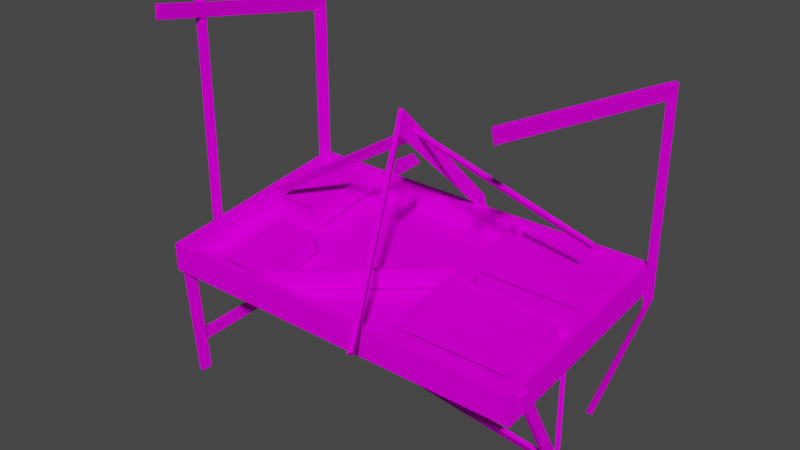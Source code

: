 # Source: 9stan2_c1.blend  (saved by Blender 2.82.7; exported with 4.5.12 LTS)
import bpy
from mathutils import Matrix  # noqa: F401  (used for matrix-valued properties, if any)

bpy.ops.wm.read_factory_settings(use_empty=True)
scene = bpy.context.scene
scene.name = 'Scene'

# ---- collections
col_collection = bpy.data.collections.new('Collection'); scene.collection.children.link(col_collection)

# ---- images (referenced by path relative to the original .blend; pixels are not part of the script)
import os
ASSET_DIR = os.environ.get("B2B_ASSET_DIR", "")  # directory of the original .blend (textures are referenced by path, not embedded)
HERE = os.path.dirname(os.path.abspath(__file__))  # packed textures are extracted next to this script under _unpacked/

def load_image(name, relpath, width, height, colorspace="sRGB"):
    """Load a texture the original file referenced (path relative to the .blend, or extracted next to this script)."""
    p = next((c for c in (os.path.join(HERE, relpath), os.path.join(ASSET_DIR, relpath)) if relpath and os.path.exists(c)), "")
    if p:
        img = bpy.data.images.load(p, check_existing=True)
        img.name = name
    else:  # same state as the original file: an image datablock whose file is absent (Cycles renders it pink)
        img = bpy.data.images.new(name, width, height)
        img.source = "FILE"
        img.filepath = "//" + (relpath or name)
    img.colorspace_settings.name = colorspace
    return img
img_9ovoc4_bmp = load_image('9ovoc4.bmp', '9ovoc4.bmp', 1024, 1024, 'sRGB')
img_9ovoc3_bmp = load_image('9ovoc3.bmp', '9ovoc3.bmp', 1024, 1024, 'sRGB')
img_9stnz2_bmp = load_image('9stnz2.bmp', '9stnz2.bmp', 1024, 1024, 'sRGB')
img_9ovoc1_bmp = load_image('9ovoc1.bmp', '9ovoc1.bmp', 1024, 1024, 'sRGB')
img_9stnzel_bmp = load_image('9stnzel.bmp', '9stnzel.bmp', 1024, 1024, 'sRGB')
img_9bdnsm1_bmp = load_image('9bdnsm1.bmp', '9bdnsm1.bmp', 1024, 1024, 'sRGB')
img_prkna01_bmp = load_image('prkna01.bmp', 'prkna01.bmp', 1024, 1024, 'sRGB')

# ---- materials (node trees are filled in below, after node groups)
mat_9ovoc4_bmp = bpy.data.materials.new('9ovoc4.bmp')
mat_9ovoc4_bmp.use_transparent_shadow = False
mat_9ovoc3_bmp = bpy.data.materials.new('9ovoc3.bmp')
mat_9ovoc3_bmp.use_transparent_shadow = False
mat_9stnz2_bmp = bpy.data.materials.new('9stnz2.bmp')
mat_9stnz2_bmp.use_transparent_shadow = False
mat_9ovoc1_bmp = bpy.data.materials.new('9ovoc1.bmp')
mat_9ovoc1_bmp.use_transparent_shadow = False
mat_9stnzel_bmp = bpy.data.materials.new('9stnzel.bmp')
mat_9stnzel_bmp.use_transparent_shadow = False
mat_9bdnsm1_bmp = bpy.data.materials.new('9bdnsm1.bmp')
mat_9bdnsm1_bmp.use_transparent_shadow = False
mat_prkna01_bmp_002 = bpy.data.materials.new('prkna01.bmp.002')
mat_prkna01_bmp_002.use_transparent_shadow = False
mat_prkna01_bmp_001 = bpy.data.materials.new('prkna01.bmp.001')
mat_prkna01_bmp_001.use_transparent_shadow = False
mat_prkna01_bmp = bpy.data.materials.new('prkna01.bmp')
mat_prkna01_bmp.use_transparent_shadow = False

# ---- material node trees
mat_9ovoc4_bmp.use_nodes = True; mat_9ovoc4_bmp.node_tree.nodes.clear()
_N = mat_9ovoc4_bmp.node_tree.nodes; _L = mat_9ovoc4_bmp.node_tree.links
n0 = _N.new('ShaderNodeOutputMaterial'); n0.name = 'Material Output'; n0.location = (300, 300)
n1 = _N.new('ShaderNodeBsdfPrincipled'); n1.name = 'Principled BSDF'; n1.location = (10, 300)
n1.distribution = 'GGX'
n1.subsurface_method = 'BURLEY'
n1.inputs[2].default_value = 0.0
n1.inputs[3].default_value = 1.45
n1.inputs[13].default_value = 0.0
n1.inputs[27].default_value = (0.0, 0.0, 0.0, 1.0)
n1.inputs[28].default_value = 1.0
n2 = _N.new('ShaderNodeTexImage'); n2.name = 'Image Texture'; n2.location = (0, 0)
n2.image = img_9ovoc4_bmp
_L.new(n1.outputs[0], n0.inputs[0])
_L.new(n2.outputs[0], n1.inputs[0])
n0.is_active_output = True
mat_9ovoc3_bmp.use_nodes = True; mat_9ovoc3_bmp.node_tree.nodes.clear()
_N = mat_9ovoc3_bmp.node_tree.nodes; _L = mat_9ovoc3_bmp.node_tree.links
n0 = _N.new('ShaderNodeOutputMaterial'); n0.name = 'Material Output'; n0.location = (300, 300)
n1 = _N.new('ShaderNodeBsdfPrincipled'); n1.name = 'Principled BSDF'; n1.location = (10, 300)
n1.distribution = 'GGX'
n1.subsurface_method = 'BURLEY'
n1.inputs[2].default_value = 0.0
n1.inputs[3].default_value = 1.45
n1.inputs[13].default_value = 0.0
n1.inputs[27].default_value = (0.0, 0.0, 0.0, 1.0)
n1.inputs[28].default_value = 1.0
n2 = _N.new('ShaderNodeTexImage'); n2.name = 'Image Texture'; n2.location = (0, 0)
n2.image = img_9ovoc3_bmp
_L.new(n1.outputs[0], n0.inputs[0])
_L.new(n2.outputs[0], n1.inputs[0])
n0.is_active_output = True
mat_9stnz2_bmp.use_nodes = True; mat_9stnz2_bmp.node_tree.nodes.clear()
_N = mat_9stnz2_bmp.node_tree.nodes; _L = mat_9stnz2_bmp.node_tree.links
n0 = _N.new('ShaderNodeOutputMaterial'); n0.name = 'Material Output'; n0.location = (300, 300)
n1 = _N.new('ShaderNodeBsdfPrincipled'); n1.name = 'Principled BSDF'; n1.location = (10, 300)
n1.distribution = 'GGX'
n1.subsurface_method = 'BURLEY'
n1.inputs[2].default_value = 0.0
n1.inputs[3].default_value = 1.45
n1.inputs[13].default_value = 0.0
n1.inputs[27].default_value = (0.0, 0.0, 0.0, 1.0)
n1.inputs[28].default_value = 1.0
n2 = _N.new('ShaderNodeTexImage'); n2.name = 'Image Texture'; n2.location = (0, 0)
n2.image = img_9stnz2_bmp
_L.new(n1.outputs[0], n0.inputs[0])
_L.new(n2.outputs[0], n1.inputs[0])
n0.is_active_output = True
mat_9ovoc1_bmp.use_nodes = True; mat_9ovoc1_bmp.node_tree.nodes.clear()
_N = mat_9ovoc1_bmp.node_tree.nodes; _L = mat_9ovoc1_bmp.node_tree.links
n0 = _N.new('ShaderNodeOutputMaterial'); n0.name = 'Material Output'; n0.location = (300, 300)
n1 = _N.new('ShaderNodeBsdfPrincipled'); n1.name = 'Principled BSDF'; n1.location = (10, 300)
n1.distribution = 'GGX'
n1.subsurface_method = 'BURLEY'
n1.inputs[2].default_value = 0.0
n1.inputs[3].default_value = 1.45
n1.inputs[13].default_value = 0.0
n1.inputs[27].default_value = (0.0, 0.0, 0.0, 1.0)
n1.inputs[28].default_value = 1.0
n2 = _N.new('ShaderNodeTexImage'); n2.name = 'Image Texture'; n2.location = (0, 0)
n2.image = img_9ovoc1_bmp
_L.new(n1.outputs[0], n0.inputs[0])
_L.new(n2.outputs[0], n1.inputs[0])
n0.is_active_output = True
mat_9stnzel_bmp.use_nodes = True; mat_9stnzel_bmp.node_tree.nodes.clear()
_N = mat_9stnzel_bmp.node_tree.nodes; _L = mat_9stnzel_bmp.node_tree.links
n0 = _N.new('ShaderNodeOutputMaterial'); n0.name = 'Material Output'; n0.location = (300, 300)
n1 = _N.new('ShaderNodeBsdfPrincipled'); n1.name = 'Principled BSDF'; n1.location = (10, 300)
n1.distribution = 'GGX'
n1.subsurface_method = 'BURLEY'
n1.inputs[2].default_value = 0.0
n1.inputs[3].default_value = 1.45
n1.inputs[13].default_value = 0.0
n1.inputs[27].default_value = (0.0, 0.0, 0.0, 1.0)
n1.inputs[28].default_value = 1.0
n2 = _N.new('ShaderNodeTexImage'); n2.name = 'Image Texture'; n2.location = (0, 0)
n2.image = img_9stnzel_bmp
_L.new(n1.outputs[0], n0.inputs[0])
_L.new(n2.outputs[0], n1.inputs[0])
n0.is_active_output = True
mat_9bdnsm1_bmp.use_nodes = True; mat_9bdnsm1_bmp.node_tree.nodes.clear()
_N = mat_9bdnsm1_bmp.node_tree.nodes; _L = mat_9bdnsm1_bmp.node_tree.links
n0 = _N.new('ShaderNodeOutputMaterial'); n0.name = 'Material Output'; n0.location = (300, 300)
n1 = _N.new('ShaderNodeBsdfPrincipled'); n1.name = 'Principled BSDF'; n1.location = (10, 300)
n1.distribution = 'GGX'
n1.subsurface_method = 'BURLEY'
n1.inputs[2].default_value = 0.0
n1.inputs[3].default_value = 1.45
n1.inputs[13].default_value = 0.0
n1.inputs[27].default_value = (0.0, 0.0, 0.0, 1.0)
n1.inputs[28].default_value = 1.0
n2 = _N.new('ShaderNodeTexImage'); n2.name = 'Image Texture'; n2.location = (0, 0)
n2.image = img_9bdnsm1_bmp
_L.new(n1.outputs[0], n0.inputs[0])
_L.new(n2.outputs[0], n1.inputs[0])
n0.is_active_output = True
mat_prkna01_bmp_002.use_nodes = True; mat_prkna01_bmp_002.node_tree.nodes.clear()
_N = mat_prkna01_bmp_002.node_tree.nodes; _L = mat_prkna01_bmp_002.node_tree.links
n0 = _N.new('ShaderNodeOutputMaterial'); n0.name = 'Material Output'; n0.location = (300, 300)
n1 = _N.new('ShaderNodeBsdfPrincipled'); n1.name = 'Principled BSDF'; n1.location = (10, 300)
n1.distribution = 'GGX'
n1.subsurface_method = 'BURLEY'
n1.inputs[2].default_value = 0.0
n1.inputs[3].default_value = 1.45
n1.inputs[13].default_value = 0.0
n1.inputs[27].default_value = (0.0, 0.0, 0.0, 1.0)
n1.inputs[28].default_value = 1.0
n2 = _N.new('ShaderNodeTexImage'); n2.name = 'Image Texture'; n2.location = (0, 0)
n2.image = img_prkna01_bmp
_L.new(n1.outputs[0], n0.inputs[0])
_L.new(n2.outputs[0], n1.inputs[0])
n0.is_active_output = True
mat_prkna01_bmp_001.use_nodes = True; mat_prkna01_bmp_001.node_tree.nodes.clear()
_N = mat_prkna01_bmp_001.node_tree.nodes; _L = mat_prkna01_bmp_001.node_tree.links
n0 = _N.new('ShaderNodeOutputMaterial'); n0.name = 'Material Output'; n0.location = (300, 300)
n1 = _N.new('ShaderNodeBsdfPrincipled'); n1.name = 'Principled BSDF'; n1.location = (10, 300)
n1.distribution = 'GGX'
n1.subsurface_method = 'BURLEY'
n1.inputs[2].default_value = 0.0
n1.inputs[3].default_value = 1.45
n1.inputs[13].default_value = 0.0
n1.inputs[27].default_value = (0.0, 0.0, 0.0, 1.0)
n1.inputs[28].default_value = 1.0
n2 = _N.new('ShaderNodeTexImage'); n2.name = 'Image Texture'; n2.location = (0, 0)
n2.image = img_prkna01_bmp
_L.new(n1.outputs[0], n0.inputs[0])
_L.new(n2.outputs[0], n1.inputs[0])
n0.is_active_output = True
mat_prkna01_bmp.use_nodes = True; mat_prkna01_bmp.node_tree.nodes.clear()
_N = mat_prkna01_bmp.node_tree.nodes; _L = mat_prkna01_bmp.node_tree.links
n0 = _N.new('ShaderNodeOutputMaterial'); n0.name = 'Material Output'; n0.location = (300, 300)
n1 = _N.new('ShaderNodeBsdfPrincipled'); n1.name = 'Principled BSDF'; n1.location = (10, 300)
n1.distribution = 'GGX'
n1.subsurface_method = 'BURLEY'
n1.inputs[2].default_value = 0.0
n1.inputs[3].default_value = 1.45
n1.inputs[13].default_value = 0.0
n1.inputs[27].default_value = (0.0, 0.0, 0.0, 1.0)
n1.inputs[28].default_value = 1.0
n2 = _N.new('ShaderNodeTexImage'); n2.name = 'Image Texture'; n2.location = (0, 0)
n2.image = img_prkna01_bmp
_L.new(n1.outputs[0], n0.inputs[0])
_L.new(n2.outputs[0], n1.inputs[0])
n0.is_active_output = True

# ---- world
world_world = bpy.data.worlds.new('World'); scene.world = world_world
world_world.use_nodes = True; world_world.node_tree.nodes.clear()
_N = world_world.node_tree.nodes; _L = world_world.node_tree.links
n0 = _N.new('ShaderNodeOutputWorld'); n0.name = 'World Output'; n0.location = (300, 300)
n1 = _N.new('ShaderNodeBackground'); n1.name = 'Background'; n1.location = (10, 300)
n1.inputs[0].default_value = (0.05088, 0.05088, 0.05088, 1.0)
_L.new(n1.outputs[0], n0.inputs[0])
n0.is_active_output = True
world_world.color = (0.05088, 0.05088, 0.05088)
world_world.use_sun_shadow = False
world_world.sun_shadow_jitter_overblur = 0.0

# ---- meshes
me_box01 = bpy.data.meshes.new('Box01')
me_box01.from_pydata([(-0.9844, -0.5132, -0.09525), (0.9844, -0.5132, -0.09525), (-0.9844, 0.5671, 0.03741), (0.9844, 0.5671, 0.03741), (-0.9844, -0.511, -0.2397), (0.9844, -0.511, -0.2397), (-0.9844, 0.5694, -0.1071), (0.9844, 0.5694, -0.1071), (0.9584, -0.4786, -0.09209), (-0.9522, -0.4786, -0.09209), (0.9584, 0.5353, 0.03425), (-0.9522, 0.5353, 0.03425), (-0.9522, -0.4788, -0.2166), (0.9584, -0.4788, -0.2166), (-0.9522, 0.5351, -0.09028), (0.9584, 0.5351, -0.09028), (0.2942, -0.4912, -0.2005), (0.314, -0.4912, -0.2005), (0.2942, 0.5369, -0.07427), (0.314, 0.5369, -0.07427), (0.2942, -0.4881, -0.0976), (0.314, -0.4881, -0.0976), (0.2942, 0.54, 0.02863), (0.314, 0.54, 0.02863), (0.313, -0.6697, -0.08913), (0.2937, -0.6867, -0.09946), (0.2855, -0.6294, -0.1415), (0.05716, -0.03595, 0.7156), (0.03074, -0.03621, 0.7158), (0.0434, -0.047, 0.596), (0.1973, 0.5462, -0.6574), (0.2161, 0.6184, -0.6664), (0.1921, 0.6184, -0.6776), (1.003, -0.2183, -0.5691), (1.004, -0.1977, -0.5619), (0.9995, -0.1906, -0.622), (-0.5801, -0.4652, -0.2138), (-0.569, -0.4815, -0.2154), (0.279, 0.1073, -0.1299), (0.2901, 0.09098, -0.1315), (-0.5693, -0.4681, -0.1115), (-0.5583, -0.4844, -0.1131), (0.2898, 0.1045, -0.02753), (0.3009, 0.08808, -0.02916), (1.008, -0.1441, -0.649), (0.9894, -0.1552, -0.6474), (0.9916, -0.1389, -0.7061), (0.5126, 0.7211, -0.4251), (0.494, 0.71, -0.4235), (0.4962, 0.7264, -0.4822), (0.989, -0.1407, -0.7484), (1.011, -0.1416, -0.7493), (0.9887, -0.099, -0.7063), (1.01, -0.09995, -0.7071), (0.9844, -0.4726, -0.1109), (1.006, -0.4738, -0.1108), (0.9841, -0.4133, -0.1108), (1.006, -0.4146, -0.1107), (0.041, 0.09883, 0.4144), (0.1158, -0.1508, 0.4607), (0.03009, 0.06244, 0.4699), (0.08146, -0.1141, 0.5143), (0.01587, 0.09809, 0.4147), (0.09219, -0.1583, 0.4565), (-0.833, 0.02969, 0.06305), (-0.8253, 0.01348, 0.05206), (-0.7919, 0.05676, 0.03177), (0.9127, 0.1472, 0.2527), (0.9327, 0.1262, 0.3031), (0.932, 0.1102, 0.2933), (0.04064, 0.05272, 0.6035), (0.05405, 0.07703, 0.5476), (0.04102, 0.03598, 0.5928), (-0.9844, -0.5132, -0.09525), (0.9844, -0.511, -0.2397), (0.9844, -0.5132, -0.09525), (0.9844, 0.5694, -0.1071), (-0.9844, 0.5694, -0.1071), (-0.9844, -0.511, -0.2397), (0.9844, -0.5132, -0.09525), (0.9844, 0.5671, 0.03741), (0.9584, -0.4786, -0.09209), (-0.9844, 0.5671, 0.03741), (-0.9844, -0.5132, -0.09525), (0.05405, 0.07703, 0.5476), (0.05405, 0.07703, 0.5476), (0.9844, 0.5671, 0.03741), (-0.9844, 0.5671, 0.03741), (0.9584, 0.5353, 0.03425), (-0.833, 0.02969, 0.06305), (0.04064, 0.05272, 0.6035), (0.05405, 0.07703, 0.5476), (-0.9522, 0.5353, 0.03425), (-0.9522, -0.4788, -0.2166), (-0.9522, -0.4786, -0.09209), (0.9584, -0.4788, -0.2166), (0.9584, -0.4786, -0.09209), (0.9584, 0.5351, -0.09028), (0.9584, 0.5351, -0.09028), (0.9584, 0.5353, 0.03425), (-0.9522, 0.5351, -0.09028), (-0.9522, 0.5351, -0.09028), (-0.9522, 0.5353, 0.03425), (-0.9522, -0.4788, -0.2166), (-0.9522, -0.4786, -0.09209), (0.9844, -0.5132, -0.09525), (0.04102, 0.03598, 0.5928), (0.9844, 0.5671, 0.03741), (0.04102, 0.03598, 0.5928), (-0.9844, 0.5671, 0.03741), (-0.9844, -0.5132, -0.09525), (0.04102, 0.03598, 0.5928), (0.9584, -0.4788, -0.2166), (0.9584, -0.4786, -0.09209), (0.08146, -0.1141, 0.5143), (0.9584, 0.5353, 0.03425), (1.006, -0.4146, -0.1107), (0.03009, 0.06244, 0.4699), (-0.9522, 0.5353, 0.03425), (1.006, -0.4738, -0.1108), (0.9841, -0.4133, -0.1108), (-0.9522, -0.4786, -0.09209), (0.9844, -0.4726, -0.1109), (-0.9844, 0.5694, -0.1071), (0.9844, 0.5694, -0.1071), (-0.9844, -0.511, -0.2397), (-0.9844, -0.511, -0.2397), (0.9844, 0.5694, -0.1071), (0.9844, -0.511, -0.2397), (0.314, 0.54, 0.02863), (0.314, -0.4881, -0.0976), (0.2942, -0.4881, -0.0976), (0.2942, 0.54, 0.02863), (0.313, -0.6697, -0.08913), (0.03074, -0.03621, 0.7158), (0.2937, -0.6867, -0.09946), (0.04064, 0.05272, 0.6035), (0.05716, -0.03595, 0.7156), (0.2937, -0.6867, -0.09946), (0.0434, -0.047, 0.596), (0.2855, -0.6294, -0.1415), (0.04064, 0.05272, 0.6035), (0.9327, 0.1262, 0.3031), (0.03074, -0.03621, 0.7158), (0.2855, -0.6294, -0.1415), (0.05716, -0.03595, 0.7156), (0.313, -0.6697, -0.08913), (0.932, 0.1102, 0.2933), (0.04102, 0.03598, 0.5928), (0.0434, -0.047, 0.596), (0.03074, -0.03621, 0.7158), (0.0434, -0.047, 0.596), (0.05405, 0.07703, 0.5476), (0.05716, -0.03595, 0.7156), (0.03074, -0.03621, 0.7158), (0.1921, 0.6184, -0.6776), (0.9127, 0.1472, 0.2527), (0.0434, -0.047, 0.596), (0.1973, 0.5462, -0.6574), (0.05716, -0.03595, 0.7156), (0.2161, 0.6184, -0.6664), (-0.8253, 0.01348, 0.05206), (-0.833, 0.02969, 0.06305), (1.003, -0.2183, -0.5691), (1.004, -0.1977, -0.5619), (-0.9369, -0.1373, -0.3882), (0.04102, 0.03598, 0.5928), (-0.9404, -0.1575, -0.3955), (0.04064, 0.05272, 0.6035), (1.004, -0.1977, -0.5619), (0.9995, -0.1906, -0.622), (-0.9609, -0.1275, -0.4431), (-0.8253, 0.01348, 0.05206), (-0.9369, -0.1373, -0.3882), (0.04064, 0.05272, 0.6035), (0.9995, -0.1906, -0.622), (1.003, -0.2183, -0.5691), (-0.9404, -0.1575, -0.3955), (-0.7919, 0.05676, 0.03177), (-0.9609, -0.1275, -0.4431), (-0.833, 0.02969, 0.06305), (0.05405, 0.07703, 0.5476), (-0.7919, 0.05676, 0.03177), (0.01587, 0.09809, 0.4147), (0.041, 0.09883, 0.4144), (0.3009, 0.08808, -0.02916), (0.09219, -0.1583, 0.4565), (-0.5583, -0.4844, -0.1131), (-0.5693, -0.4681, -0.1115), (0.1158, -0.1508, 0.4607), (0.2898, 0.1045, -0.02753), (0.494, 0.71, -0.4235), (0.5126, 0.7211, -0.4251), (0.9894, -0.1552, -0.6474), (0.4962, 0.7264, -0.4822), (0.494, 0.71, -0.4235), (1.008, -0.1441, -0.649), (0.9916, -0.1389, -0.7061), (0.5126, 0.7211, -0.4251), (0.4962, 0.7264, -0.4822), (0.9916, -0.1389, -0.7061), (1.008, -0.1441, -0.649), (0.9894, -0.1552, -0.6474), (1.006, -0.4738, -0.1108), (0.9844, -0.4726, -0.1109), (1.011, -0.1416, -0.7493), (1.01, -0.09995, -0.7071), (0.9841, -0.4133, -0.1108), (1.006, -0.4146, -0.1107), (0.9887, -0.099, -0.7063), (0.989, -0.1407, -0.7484), (0.002282, 0.6301, 0.04288), (0.02873, 0.6299, 0.0556), (0.002282, 0.6301, 0.04288), (0.02753, 0.5577, 0.02731), (0.02753, 0.5577, 0.02731), (0.02873, 0.6299, 0.0556)], [], [(112, 15, 14, 12), (186, 183, 184, 189), (105, 73, 4, 5), (109, 3, 76, 6), (113, 13, 93, 94), (26, 24, 25), (27, 29, 28), (138, 143, 139, 140), (35, 34, 33), (107, 75, 74, 7), (171, 173, 169, 170), (177, 179, 175, 176), (57, 56, 54, 55), (165, 167, 163, 164), (48, 47, 49), (199, 198, 196, 197), (192, 191, 45, 44), (122, 120, 209, 210), (200, 201, 202), (207, 208, 206, 52), (203, 204, 50, 51), (116, 119, 205, 53), (195, 194, 46, 193), (133, 137, 134, 135), (144, 149, 145, 146), (30, 214, 211, 32), (160, 212, 215, 158), (155, 213, 216, 31), (58, 60, 61), (61, 59, 58), (62, 63, 114), (114, 117, 62), (66, 64, 71), (70, 91, 89), (65, 182, 72), (181, 111, 178), (180, 172, 174), (166, 168, 161), (66, 65, 162), (68, 69, 67), (90, 68, 84), (156, 85, 68), (152, 67, 108), (147, 106, 67), (148, 69, 141), (142, 136, 69), (118, 100, 98, 99), (1, 8, 0), (110, 2, 77, 78), (121, 103, 101, 102), (79, 80, 81), (82, 83, 9), (81, 80, 10), (86, 87, 88), (88, 87, 11), (82, 9, 92), (43, 42, 40, 41), (129, 130, 17, 19), (115, 97, 95, 96), (104, 0, 8), (123, 124, 125), (126, 127, 128), (131, 132, 18, 16), (188, 190, 38, 36), (23, 22, 20, 21), (185, 187, 37, 39), (216, 213, 154, 153), (211, 214, 151, 150), (215, 212, 159, 157)])
me_box01.polygons.foreach_set('use_smooth', [True] * 69)
me_box01.polygons.foreach_set('material_index', [7, 6, 8, 8, 8, 6, 6, 6, 6, 8, 6, 6, 6, 6, 6, 6, 6, 6, 6, 6, 6, 6, 6, 6, 6, 6, 6, 6, 6, 6, 6, 6, 6, 6, 6, 6, 6, 6, 6, 6, 6, 6, 6, 6, 6, 6, 8, 8, 8, 8, 8, 8, 8, 8, 8, 8, 8, 8, 8, 8, 8, 8, 8, 8, 8, 8, 6, 6, 6])
_uv = me_box01.uv_layers.new(name='UVMap')
_uv.uv.foreach_set('vector', [0.03416, -0.9712, 0.9694, -0.9712, 0.9694, 0.9212, 0.03416, 0.9212, 0.3813, 0.3244, 0.3813, -1.324, 0.4706, -1.324, 0.4706, 0.3244, 0.7318, -0.999, 0.7318, 0.949, 0.515, 0.949, 0.515, -0.999, 0.2825, 0.949, 0.2825, -0.999, 0.4993, -0.999, 0.4993, 0.949, 0.2685, -0.9712, 0.4549, -0.9712, 0.4549, 0.9212, 0.2685, 0.9212, 0.4617, -1.529, 0.5334, -1.661, 0.4617, -1.661, 0.5328, -0.2399, 0.4657, -0.3066, 0.4647, -0.2394, -0.3304, -1.507, -0.3341, -0.2394, -0.2681, -0.3066, -0.2647, -1.503, 0.7298, -0.9793, 0.6572, -0.979, 0.6587, -0.9992, 0.7175, -1.015, 0.7318, 0.9, 0.515, 0.9293, 0.5007, -0.9857, 0.7265, -0.01461, 0.6538, -0.01467, 0.6572, -0.9814, 0.7298, -0.9813, 0.3446, -0.01446, 0.2719, -0.01439, 0.2686, -0.9811, 0.3413, -0.9812, 0.5202, -0.001709, 0.5186, -0.0005004, 0.6098, -0.0005956, 0.6114, -0.001804, 0.04174, -0.01467, 0.02158, -0.01446, 0.0008022, -0.9812, 0.02096, -0.9814, 0.3448, -0.9888, 0.3432, -0.9993, 0.2721, -0.989, 0.2705, -0.01459, 0.3432, -0.01464, 0.3399, -0.9629, 0.2672, -0.9629, 1.293, -0.02057, 1.276, -0.0202, 1.269, -1.005, 1.285, -1.005, 0.6098, -0.0005956, 0.5186, -0.0005004, 0.5146, -0.9982, 0.6058, -0.9983, 0.7328, -0.9932, 0.6601, -0.9931, 0.6586, -0.9826, 1.311, -0.1329, 1.332, -0.1328, 1.337, -0.867, 1.315, -0.8671, 1.333, -0.1329, 1.311, -0.1329, 1.315, -0.8671, 1.337, -0.8671, 0.5202, -0.001709, 0.6114, -0.001804, 0.6074, -0.9995, 0.5162, -0.9994, 0.6552, -0.01439, 0.7279, -0.01434, 0.7313, -0.9626, 0.6586, -0.9627, 0.4666, -1.507, 0.4672, -0.2399, 0.5353, -0.2394, 0.5383, -1.507, 1.265, -1.503, 1.268, -0.3071, 1.334, -0.2399, 1.33, -1.507, 0.4129, -0.999, 0.4135, -0.2553, 0.4827, -0.3584, 0.4823, -0.999, 0.5177, -0.999, 0.5174, -0.3436, 0.5866, -0.2552, 0.5871, -0.999, 0.467, -0.999, 0.4663, -0.3584, 0.5345, -0.3436, 0.5353, -0.999, 0.9083, 0.2751, 0.988, 0.08017, 0.9932, -1.051, 0.9932, -1.051, 0.9003, -1.232, 0.9083, 0.2751, 0.9083, 0.2751, 0.9003, -1.232, 0.9932, -1.051, 0.9932, -1.051, 0.988, 0.08017, 0.9083, 0.2751, 0.6133, -0.0007204, 0.5155, -0.0007204, 0.6133, -0.5048, 0.5155, -0.5046, 0.6133, -0.5048, 0.5155, -0.0007204, 0.4845, -0.0004996, 0.3867, -0.0004996, 0.4845, -0.5046, 0.3867, -0.5045, 0.4845, -0.5046, 0.3867, -0.0004996, 0.4824, -0.0005584, 0.4439, -0.0003375, 0.4811, -0.5046, 0.4448, -0.5046, 0.4811, -0.5046, 0.4439, -0.0003375, 0.6133, -0.0007204, 0.4845, -0.0004996, 0.4824, -0.0005584, 0.5155, -0.9995, 0.4456, -0.9994, 0.3867, -0.9993, 0.5155, -0.5046, 0.5155, -0.9995, 0.6133, -0.5048, 0.6133, -0.9995, 0.6133, -0.5048, 0.5155, -0.9995, 0.3867, -0.5045, 0.3867, -0.9993, 0.4845, -0.5046, 0.4845, -0.9993, 0.4845, -0.5046, 0.3867, -0.9993, 0.4448, -0.5046, 0.4456, -0.9994, 0.4811, -0.5046, 0.4799, -0.9997, 0.4811, -0.5046, 0.4456, -0.9994, 0.7178, 0.9212, 0.5314, 0.9212, 0.5314, -0.9712, 0.7178, -0.9712, 0.02563, -0.999, 0.04901, -0.9712, 0.02563, 0.949, 0.2682, 0.9, 0.2825, -1.015, 0.4993, -0.9857, 0.485, 0.9293, 0.7315, 0.8544, 0.5451, 0.8834, 0.5314, -0.9404, 0.7178, -0.9694, 1.184, -0.9995, 1.184, -0.0005001, 1.165, -0.9757, -0.1843, -0.0004995, -0.1843, -0.9995, -0.1648, -0.9757, 1.165, -0.9757, 1.184, -0.0005001, 1.165, -0.02429, 0.9579, -0.999, 0.9579, 0.949, 0.9345, -0.9712, 0.9345, -0.9712, 0.9579, 0.949, 0.9345, 0.9212, -0.1843, -0.0004995, -0.1648, -0.9757, -0.1648, -0.02429, 0.4258, -0.9997, 0.475, -0.9995, 0.4526, -0.0007058, 0.4034, -0.0008727, 0.8571, -0.9727, 0.8687, 0.8496, 0.7563, 0.8786, 0.7448, -0.9437, 0.2822, -0.9694, 0.4686, -0.9404, 0.4549, 0.8834, 0.2685, 0.8544, 0.04901, 0.9212, 0.02563, 0.949, 0.04901, -0.9712, 1.146, 0.8251, 1.146, -1.806, -0.1458, 0.8058, -0.1458, 0.8058, 1.146, -1.806, -0.1458, -1.825, 0.1313, 0.8496, 0.1429, -0.9727, 0.2552, -0.9437, 0.2437, 0.8786, 0.1265, 0.8524, 0.1385, -0.9698, 0.2567, -0.9409, 0.2446, 0.8814, 0.4258, -0.9997, 0.475, -0.9995, 0.4526, -0.0007058, 0.4034, -0.0008727, 0.8615, -0.9698, 0.8735, 0.8524, 0.7554, 0.8814, 0.7433, -0.9409, 0.5345, -0.3436, 0.4663, -0.3584, 0.4647, 0.9986, 0.5328, 0.999, 0.4827, -0.3584, 0.4135, -0.2553, 0.4145, 0.9363, 0.4836, 0.9986, 0.5866, -0.2552, 0.5174, -0.3436, 0.5168, 0.999, 0.5859, 0.9367])
me_box01.materials.append(mat_9ovoc4_bmp)
me_box01.materials.append(mat_9ovoc3_bmp)
me_box01.materials.append(mat_9stnz2_bmp)
me_box01.materials.append(mat_9ovoc1_bmp)
me_box01.materials.append(mat_9stnzel_bmp)
me_box01.materials.append(mat_9bdnsm1_bmp)
me_box01.materials.append(mat_prkna01_bmp_002)
me_box01.materials.append(mat_prkna01_bmp_001)
me_box01.materials.append(mat_prkna01_bmp)
me_box01.use_remesh_fix_poles = True
me_box01.use_remesh_preserve_attributes = False
me_box01.use_mirror_vertex_groups = False
me_box01.update()
me_box01_001 = bpy.data.meshes.new('Box01.001')
me_box01_001.from_pydata([(-0.8352, 0.07469, -0.1017), (-0.6038, 0.07469, -0.1017), (-0.8352, 0.4601, -0.09837), (-0.6038, 0.4601, -0.09837), (-0.8352, 0.07364, 0.01755), (-0.6038, 0.07364, 0.01755), (-0.8352, 0.459, 0.02091), (-0.6038, 0.459, 0.02091), (-0.8352, 0.07963, 0.0166), (-0.6038, 0.07963, 0.0166), (-0.8352, 0.465, 0.01996), (-0.6038, 0.465, 0.01996), (-0.6038, 0.07469, -0.1017), (-0.6038, 0.07364, 0.01755), (-0.6038, 0.4601, -0.09837), (-0.6038, 0.459, 0.02091), (-0.8352, 0.4601, -0.09837), (-0.8352, 0.07469, -0.1017), (-0.8352, 0.07364, 0.01755), (-0.8352, 0.459, 0.02091), (-0.6038, 0.4601, -0.09837), (-0.8352, 0.07469, -0.1017), (-0.8352, 0.4601, -0.09837), (-0.6038, 0.07469, -0.1017)], [], [(11, 10, 8, 9), (7, 13, 12, 3), (6, 15, 14, 2), (18, 19, 16, 17), (5, 4, 0, 1), (21, 22, 20, 23)])
me_box01_001.polygons.foreach_set('use_smooth', [True] * 6)
me_box01_001.polygons.foreach_set('material_index', [1, 5, 5, 5, 5, 5])
_uv = me_box01_001.uv_layers.new(name='UVMap')
_uv.uv.foreach_set('vector', [0.4729, 3.981, -0.9757, 3.981, -0.9757, 1.432, 0.4729, 1.432, 1.0, 0.0, 0.0, 0.0, 0.0, -1.0, 1.0, -1.0, 1.0, 0.0, 0.0, 0.0, 0.0, -1.0, 1.0, -1.0, 1.0, 0.0, 0.0, 0.0, 0.0, -1.0, 1.0, -1.0, 1.0, 0.0, 0.0, 0.0, 0.0, -1.0, 1.0, -1.0, 1.0, 0.0, 0.0, 0.0, 0.0, -1.0, 1.0, -1.0])
me_box01_001.materials.append(mat_9ovoc4_bmp)
me_box01_001.materials.append(mat_9ovoc3_bmp)
me_box01_001.materials.append(mat_9stnz2_bmp)
me_box01_001.materials.append(mat_9ovoc1_bmp)
me_box01_001.materials.append(mat_9stnzel_bmp)
me_box01_001.materials.append(mat_9bdnsm1_bmp)
me_box01_001.materials.append(mat_prkna01_bmp_002)
me_box01_001.materials.append(mat_prkna01_bmp_001)
me_box01_001.materials.append(mat_prkna01_bmp)
me_box01_001.use_remesh_fix_poles = True
me_box01_001.use_remesh_preserve_attributes = False
me_box01_001.use_mirror_vertex_groups = False
me_box01_001.update()
me_box01_002 = bpy.data.meshes.new('Box01.002')
me_box01_002.from_pydata([(-0.688, -0.466, -0.1775), (-0.4566, -0.466, -0.1775), (-0.688, -0.0806, -0.1741), (-0.4566, -0.0806, -0.1741), (-0.688, -0.467, -0.0582), (-0.4566, -0.467, -0.0582), (-0.688, -0.08164, -0.05484), (-0.4566, -0.08164, -0.05484), (-0.688, -0.461, -0.05915), (-0.4566, -0.461, -0.05915), (-0.688, -0.07566, -0.05579), (-0.4566, -0.07566, -0.05579), (-0.688, -0.0806, -0.1741), (-0.688, -0.467, -0.0582), (-0.688, -0.08164, -0.05484), (-0.688, -0.466, -0.1775), (-0.4566, -0.08164, -0.05484), (-0.4566, -0.0806, -0.1741), (-0.4566, -0.467, -0.0582), (-0.4566, -0.466, -0.1775), (-0.4566, -0.0806, -0.1741), (-0.688, -0.466, -0.1775), (-0.688, -0.0806, -0.1741), (-0.4566, -0.466, -0.1775)], [], [(5, 4, 0, 1), (7, 18, 19, 3), (6, 16, 17, 2), (13, 14, 12, 15), (11, 10, 8, 9), (21, 22, 20, 23)])
me_box01_002.polygons.foreach_set('use_smooth', [True] * 6)
me_box01_002.polygons.foreach_set('material_index', [5, 5, 5, 5, 0, 5])
_uv = me_box01_002.uv_layers.new(name='UVMap')
_uv.uv.foreach_set('vector', [1.0, 0.0, 0.0, 0.0, 0.0, -1.0, 1.0, -1.0, 1.0, 0.0, 0.0, 0.0, 0.0, -1.0, 1.0, -1.0, 1.0, 0.0, 0.0, 0.0, 0.0, -1.0, 1.0, -1.0, 1.0, 0.0, 0.0, 0.0, 0.0, -1.0, 1.0, -1.0, 1.429, 0.7691, 0.0007147, 0.7691, 0.0007143, -1.419, 1.429, -1.419, 1.0, 0.0, 0.0, 0.0, 0.0, -1.0, 1.0, -1.0])
me_box01_002.materials.append(mat_9ovoc4_bmp)
me_box01_002.materials.append(mat_9ovoc3_bmp)
me_box01_002.materials.append(mat_9stnz2_bmp)
me_box01_002.materials.append(mat_9ovoc1_bmp)
me_box01_002.materials.append(mat_9stnzel_bmp)
me_box01_002.materials.append(mat_9bdnsm1_bmp)
me_box01_002.materials.append(mat_prkna01_bmp_002)
me_box01_002.materials.append(mat_prkna01_bmp_001)
me_box01_002.materials.append(mat_prkna01_bmp)
me_box01_002.use_remesh_fix_poles = True
me_box01_002.use_remesh_preserve_attributes = False
me_box01_002.use_mirror_vertex_groups = False
me_box01_002.update()
me_box01_003 = bpy.data.meshes.new('Box01.003')
me_box01_003.from_pydata([(0.383, 0.08872, -0.1059), (0.9024, 0.08872, -0.1059), (0.383, 0.4741, -0.1026), (0.9024, 0.4741, -0.1026), (0.383, 0.08768, 0.01336), (0.9024, 0.08768, 0.01336), (0.383, 0.4731, 0.01672), (0.9024, 0.4731, 0.01672), (0.383, 0.09366, 0.01241), (0.9024, 0.09366, 0.01241), (0.383, 0.4791, 0.01578), (0.9024, 0.4791, 0.01578), (0.9024, 0.08872, -0.1059), (0.9024, 0.08768, 0.01336), (0.9024, 0.4741, -0.1026), (0.9024, 0.4731, 0.01672), (0.383, 0.4741, -0.1026), (0.383, 0.08872, -0.1059), (0.383, 0.08768, 0.01336), (0.383, 0.4731, 0.01672), (0.9024, 0.4741, -0.1026), (0.383, 0.08872, -0.1059), (0.383, 0.4741, -0.1026), (0.9024, 0.08872, -0.1059)], [], [(5, 4, 0, 1), (18, 19, 16, 17), (11, 10, 8, 9), (7, 13, 12, 3), (6, 15, 14, 2), (21, 22, 20, 23)])
me_box01_003.polygons.foreach_set('use_smooth', [True] * 6)
me_box01_003.polygons.foreach_set('material_index', [5, 5, 4, 5, 5, 5])
_uv = me_box01_003.uv_layers.new(name='UVMap')
_uv.uv.foreach_set('vector', [1.0, 0.0, -3.152, 0.0, -3.152, -1.0, 1.0, -1.0, 1.0, 0.0, -2.709, 0.0, -2.709, -1.0, 1.0, -1.0, 1.299, -0.0271, -0.2989, -0.0271, -0.2989, -0.9729, 1.299, -0.9729, 1.0, 0.0, -2.709, 0.0, -2.709, -1.0, 1.0, -1.0, 1.0, 0.0, -3.152, 0.0, -3.152, -1.0, 1.0, -1.0, 1.0, 0.0, 0.0, 0.0, 0.0, -1.0, 1.0, -1.0])
me_box01_003.materials.append(mat_9ovoc4_bmp)
me_box01_003.materials.append(mat_9ovoc3_bmp)
me_box01_003.materials.append(mat_9stnz2_bmp)
me_box01_003.materials.append(mat_9ovoc1_bmp)
me_box01_003.materials.append(mat_9stnzel_bmp)
me_box01_003.materials.append(mat_9bdnsm1_bmp)
me_box01_003.materials.append(mat_prkna01_bmp_002)
me_box01_003.materials.append(mat_prkna01_bmp_001)
me_box01_003.materials.append(mat_prkna01_bmp)
me_box01_003.use_remesh_fix_poles = True
me_box01_003.use_remesh_preserve_attributes = False
me_box01_003.use_mirror_vertex_groups = False
me_box01_003.update()
me_box01_004 = bpy.data.meshes.new('Box01.004')
me_box01_004.from_pydata([(0.383, -0.4287, -0.1712), (0.9024, -0.4287, -0.1712), (0.383, -0.04333, -0.1678), (0.9024, -0.04333, -0.1678), (0.383, -0.4298, -0.0519), (0.9024, -0.4298, -0.0519), (0.383, -0.04437, -0.04853), (0.9024, -0.04437, -0.04853), (0.383, -0.4238, -0.05284), (0.9024, -0.4238, -0.05284), (0.383, -0.03839, -0.04948), (0.9024, -0.03839, -0.04948), (0.383, -0.04333, -0.1678), (0.383, -0.4298, -0.0519), (0.383, -0.04437, -0.04853), (0.383, -0.4287, -0.1712), (0.9024, -0.04333, -0.1678), (0.9024, -0.4287, -0.1712), (0.9024, -0.04437, -0.04853), (0.9024, -0.4298, -0.0519), (0.9024, -0.04333, -0.1678), (0.383, -0.4287, -0.1712), (0.383, -0.04333, -0.1678), (0.9024, -0.4287, -0.1712)], [], [(11, 10, 8, 9), (5, 4, 0, 1), (7, 19, 17, 3), (13, 14, 12, 15), (6, 18, 16, 2), (21, 22, 20, 23)])
me_box01_004.polygons.foreach_set('use_smooth', [True] * 6)
me_box01_004.polygons.foreach_set('material_index', [2, 5, 5, 5, 5, 5])
_uv = me_box01_004.uv_layers.new(name='UVMap')
_uv.uv.foreach_set('vector', [1.299, -0.0271, -0.2989, -0.0271, -0.2989, -0.9729, 1.299, -0.9729, 1.0, 0.0, -3.152, 0.0, -3.152, -1.0, 1.0, -1.0, 1.0, 0.0, -2.709, 0.0, -2.709, -1.0, 1.0, -1.0, 1.0, 0.0, -2.709, 0.0, -2.709, -1.0, 1.0, -1.0, 1.0, 0.0, -3.152, 0.0, -3.152, -1.0, 1.0, -1.0, 1.0, 0.0, 0.0, 0.0, 0.0, -1.0, 1.0, -1.0])
me_box01_004.materials.append(mat_9ovoc4_bmp)
me_box01_004.materials.append(mat_9ovoc3_bmp)
me_box01_004.materials.append(mat_9stnz2_bmp)
me_box01_004.materials.append(mat_9ovoc1_bmp)
me_box01_004.materials.append(mat_9stnzel_bmp)
me_box01_004.materials.append(mat_9bdnsm1_bmp)
me_box01_004.materials.append(mat_prkna01_bmp_002)
me_box01_004.materials.append(mat_prkna01_bmp_001)
me_box01_004.materials.append(mat_prkna01_bmp)
me_box01_004.use_remesh_fix_poles = True
me_box01_004.use_remesh_preserve_attributes = False
me_box01_004.use_mirror_vertex_groups = False
me_box01_004.update()
me_box01_005 = bpy.data.meshes.new('Box01.005')
me_box01_005.from_pydata([(-0.955, -0.4673, -0.6297), (-0.9547, -0.4456, -0.6284), (-0.955, -0.4551, -0.6883), (-0.9601, -0.4539, -0.845), (-0.9384, -0.4551, -0.845), (-0.9605, -0.3946, -0.845), (-0.9387, -0.3959, -0.8449), (-1.009, -0.4726, -0.1109), (-0.987, -0.4738, -0.1108), (-1.009, -0.4133, -0.1108), (-0.9874, -0.4146, -0.1107), (-0.9837, -0.4358, -0.6336), (-0.962, -0.4357, -0.6323), (-0.9585, -0.4357, -0.6922), (-1.032, 0.5701, -0.6308), (-1.011, 0.5702, -0.6296), (-1.007, 0.5702, -0.6895), (-1.031, -0.2268, -0.1569), (-1.002, -0.2268, -0.1569), (-1.031, -0.1883, -0.1569), (-1.002, -0.1883, -0.1569), (-1.031, -0.2268, 1.054), (-1.002, -0.2268, 1.054), (-1.031, -0.1883, 1.054), (-1.002, -0.1883, 1.054), (-0.9815, -0.4672, 1.076), (-1.009, -0.4672, 1.076), (-0.9953, -0.4817, 1.007), (-0.9817, 0.5907, 0.8824), (-1.008, 0.5911, 0.8821), (-0.9945, 0.5172, 0.8286), (-0.9939, 0.5157, -0.8395), (-0.9807, 0.5897, -0.8395), (-1.007, 0.5897, -0.8395), (-0.9874, -0.4146, -0.1107), (-1.009, -0.4133, -0.1108), (-0.987, -0.4738, -0.1108), (-1.009, -0.4726, -0.1109), (-0.987, -0.4738, -0.1108), (-1.009, -0.4726, -0.1109), (-0.9384, -0.4551, -0.845), (-0.9387, -0.3959, -0.8449), (-1.009, -0.4133, -0.1108), (-0.9874, -0.4146, -0.1107), (-0.9605, -0.3946, -0.845), (-0.9601, -0.4539, -0.845), (-0.9837, -0.4358, -0.6336), (-0.962, -0.4357, -0.6323), (-1.011, 0.5702, -0.6296), (-1.032, 0.5701, -0.6308), (-0.962, -0.4357, -0.6323), (-0.9585, -0.4357, -0.6922), (-1.007, 0.5702, -0.6895), (-0.9939, 0.5157, -0.8395), (-1.011, 0.5702, -0.6296), (-0.9585, -0.4357, -0.6922), (-0.9837, -0.4358, -0.6336), (-1.032, 0.5701, -0.6308), (-0.9817, 0.5907, 0.8824), (-1.007, 0.5702, -0.6895), (-0.9807, 0.5897, -0.8395), (-0.9945, 0.5172, 0.8286), (-1.007, 0.5897, -0.8395), (-1.008, 0.5911, 0.8821), (-0.9945, 0.5172, 0.8286), (-0.9817, 0.5907, 0.8824), (-1.008, 0.5911, 0.8821), (-0.9945, 0.5172, 0.8286), (-0.9817, 0.5907, 0.8824), (-0.9953, -0.4817, 1.007), (-0.9815, -0.4672, 1.076), (-1.031, -0.2268, -0.1569), (-1.002, -0.2268, -0.1569), (-1.002, -0.2268, 1.054), (-1.009, -0.4672, 1.076), (-1.031, -0.2268, 1.054), (-1.008, 0.5911, 0.8821), (-1.002, -0.2268, -0.1569), (-1.002, -0.1883, -0.1569), (-1.002, -0.1883, 1.054), (-0.9945, 0.5172, 0.8286), (-1.002, -0.2268, 1.054), (-0.9953, -0.4817, 1.007), (-1.002, -0.1883, -0.1569), (-1.031, -0.1883, -0.1569), (-1.031, -0.1883, 1.054), (-0.9815, -0.4672, 1.076), (-1.002, -0.1883, 1.054), (-0.9817, 0.5907, 0.8824), (-1.031, -0.1883, -0.1569), (-1.031, -0.2268, -0.1569), (-1.031, -0.2268, 1.054), (-1.008, 0.5911, 0.8821), (-1.031, -0.1883, 1.054), (-1.009, -0.4672, 1.076)], [], [(24, 23, 21, 22), (73, 75, 71, 72), (85, 87, 83, 84), (86, 88, 92, 94), (31, 64, 66, 33), (57, 59, 55, 56), (0, 1, 2), (42, 43, 41, 5), (48, 49, 46, 47), (34, 36, 40, 6), (13, 12, 11), (14, 15, 16), (38, 39, 3, 4), (37, 35, 44, 45), (10, 9, 7, 8), (52, 54, 50, 51), (79, 81, 77, 78), (62, 63, 65, 32), (27, 25, 26), (28, 30, 29), (74, 80, 82), (80, 74, 76), (69, 68, 70), (68, 69, 67), (60, 58, 61, 53), (91, 93, 89, 90), (20, 18, 17, 19)])
me_box01_005.polygons.foreach_set('use_smooth', [True] * 27)
me_box01_005.polygons.foreach_set('material_index', [6, 6, 6, 6, 6, 6, 6, 6, 6, 6, 6, 6, 6, 6, 6, 6, 6, 6, 6, 6, 6, 6, 6, 6, 6, 6, 6])
_uv = me_box01_005.uv_layers.new(name='UVMap')
_uv.uv.foreach_set('vector', [0.001001, -0.5477, 1.999, -0.5477, 1.999, -0.503, 0.001001, -0.503, 0.001001, -0.9991, 1.999, -0.9991, 1.999, -0.0009356, 0.001001, -0.0009356, 0.0009978, -0.9991, 1.999, -0.9991, 1.999, -0.0009363, 0.0009978, -0.0009363, 0.4666, -1.507, 0.4672, -0.2399, 0.5353, -0.2394, 0.5383, -1.507, 0.4129, -0.999, 0.4145, 0.9363, 0.4836, 0.9986, 0.4823, -0.999, 0.3432, -0.0005577, 0.2705, -0.0004996, 0.2672, -0.9489, 0.3399, -0.9489, 0.3446, -0.9784, 0.3462, -0.9583, 0.2735, -0.9586, -0.6826, -0.1329, -0.6609, -0.1328, -0.6563, -0.867, -0.678, -0.8671, -0.2758, 0.004731, -0.2925, 0.004981, -0.293, -0.9795, -0.2763, -0.9798, 0.5202, -0.001709, 0.6114, -0.001804, 0.6074, -0.9995, 0.5162, -0.9994, 0.2687, -0.01101, 0.3414, -0.01117, 0.3399, -0.0006578, 0.6568, -0.002462, 0.6552, -0.01297, 0.7279, -0.01282, -0.6606, -0.1329, -0.6823, -0.1329, -0.6777, -0.8671, -0.656, -0.8671, 0.6098, -0.0005956, 0.5186, -0.0005004, 0.5146, -0.9982, 0.6058, -0.9983, 0.5202, -0.001709, 0.5186, -0.0005004, 0.6098, -0.0005956, 0.6114, -0.001804, 0.7279, -0.0006293, 0.6552, -0.0006873, 0.6586, -0.9491, 0.7313, -0.949, 0.9047, -0.9991, 0.9941, -0.9991, 0.9941, -0.0009356, 0.9046, -0.0009363, 0.467, -0.999, 0.4647, 0.9986, 0.5328, 0.999, 0.5353, -0.999, 0.4617, -1.529, 0.5334, -1.661, 0.4617, -1.661, 0.5328, -0.2399, 0.4657, -0.3066, 0.4647, -0.2394, -0.3304, -1.507, -0.2681, -0.3066, -0.2647, -1.503, -0.2681, -0.3066, -0.3304, -1.507, -0.3341, -0.2394, 1.265, -1.503, 1.334, -0.2399, 1.33, -1.507, 1.334, -0.2399, 1.265, -1.503, 1.268, -0.3071, 0.5177, -0.999, 0.5168, 0.999, 0.5859, 0.9367, 0.5871, -0.999, 1.006, -0.9991, 1.095, -0.9991, 1.095, -0.0009363, 1.006, -0.0009356, 1.999, -0.5477, 1.999, -0.503, 0.0009982, -0.503, 0.0009978, -0.5477])
me_box01_005.materials.append(mat_9ovoc4_bmp)
me_box01_005.materials.append(mat_9ovoc3_bmp)
me_box01_005.materials.append(mat_9stnz2_bmp)
me_box01_005.materials.append(mat_9ovoc1_bmp)
me_box01_005.materials.append(mat_9stnzel_bmp)
me_box01_005.materials.append(mat_9bdnsm1_bmp)
me_box01_005.materials.append(mat_prkna01_bmp_002)
me_box01_005.materials.append(mat_prkna01_bmp_001)
me_box01_005.materials.append(mat_prkna01_bmp)
me_box01_005.use_remesh_fix_poles = True
me_box01_005.use_remesh_preserve_attributes = False
me_box01_005.use_mirror_vertex_groups = False
me_box01_005.update()
me_box01_006 = bpy.data.meshes.new('Box01.006')
me_box01_006.from_pydata([(0.8146, -0.435, 0.9477), (0.7874, -0.4297, 0.9477), (0.8014, -0.4302, 0.8775), (0.8146, -0.435, 0.9477), (0.9783, 0.5911, 0.8821), (0.7874, -0.4297, 0.9477), (1.005, 0.5907, 0.8824), (0.7874, -0.4297, 0.9477), (0.9919, 0.519, 0.8176), (0.8014, -0.4302, 0.8775), (0.9783, 0.5911, 0.8821), (0.8014, -0.4302, 0.8775), (1.005, 0.5907, 0.8824), (0.8146, -0.435, 0.9477), (1.005, 0.5907, 0.8824), (0.9919, 0.519, 0.8176), (0.9783, 0.5911, 0.8821), (0.9919, 0.519, 0.8176), (1.005, 0.5907, 0.8824), (0.9783, 0.5911, 0.8821), (0.9919, 0.519, 0.8176), (0.9922, 0.5163, -0.174), (0.9922, 0.5163, -0.174), (1.005, 0.5901, -0.1521), (0.9789, 0.5903, -0.1501), (1.005, 0.5901, -0.1521), (0.9789, 0.5903, -0.1501), (1.005, 0.5907, 0.8824), (0.9783, 0.5911, 0.8821), (0.9919, 0.519, 0.8176), (0.8593, 0.3284, -0.7033), (0.8627, 0.3872, -0.7501), (0.8368, 0.3871, -0.7445), (0.8593, 0.3284, -0.7033), (0.8627, 0.3872, -0.7501), (0.8368, 0.3871, -0.7445), (0.9922, 0.5163, -0.174), (0.9922, 0.5163, -0.174), (1.005, 0.5901, -0.1521), (0.9789, 0.5903, -0.1501), (1.005, 0.5901, -0.1521), (0.9789, 0.5903, -0.1501)], [], [(7, 10, 8, 9), (11, 15, 12, 13), (3, 6, 4, 5), (2, 0, 1), (23, 26, 19, 18), (22, 25, 14, 20), (24, 21, 17, 16), (27, 29, 28), (35, 41, 38, 31), (34, 40, 37, 33), (30, 36, 39, 32)])
me_box01_006.polygons.foreach_set('use_smooth', [True] * 11)
me_box01_006.polygons.foreach_set('material_index', [6, 6, 6, 6, 6, 6, 6, 6, 6, 6, 6])
_uv = me_box01_006.uv_layers.new(name='UVMap')
_uv.uv.foreach_set('vector', [-0.3304, -1.507, -0.3341, -0.2394, -0.2681, -0.3066, -0.2647, -1.503, 1.265, -1.503, 1.268, -0.3071, 1.334, -0.2399, 1.33, -1.507, 0.4666, -1.507, 0.4672, -0.2399, 0.5353, -0.2394, 0.5383, -1.507, 0.4617, -1.529, 0.5334, -1.661, 0.4617, -1.661, 0.5343, -0.2014, 0.4661, -0.1991, 0.4647, 0.9986, 0.5328, 0.999, 0.5866, -0.2268, 0.5173, -0.2014, 0.5168, 0.999, 0.5859, 0.9367, 0.4828, -0.1991, 0.4135, -0.2269, 0.4145, 0.9363, 0.4836, 0.9986, 0.5328, -0.2399, 0.4657, -0.3066, 0.4647, -0.2394, 0.467, -0.999, 0.4661, -0.1991, 0.5343, -0.2014, 0.5353, -0.999, 0.5177, -0.999, 0.5173, -0.2014, 0.5866, -0.2268, 0.5871, -0.999, 0.4129, -0.999, 0.4135, -0.2269, 0.4828, -0.1991, 0.4823, -0.999])
me_box01_006.materials.append(mat_9ovoc4_bmp)
me_box01_006.materials.append(mat_9ovoc3_bmp)
me_box01_006.materials.append(mat_9stnz2_bmp)
me_box01_006.materials.append(mat_9ovoc1_bmp)
me_box01_006.materials.append(mat_9stnzel_bmp)
me_box01_006.materials.append(mat_9bdnsm1_bmp)
me_box01_006.materials.append(mat_prkna01_bmp_002)
me_box01_006.materials.append(mat_prkna01_bmp_001)
me_box01_006.materials.append(mat_prkna01_bmp)
me_box01_006.use_remesh_fix_poles = True
me_box01_006.use_remesh_preserve_attributes = False
me_box01_006.use_mirror_vertex_groups = False
me_box01_006.update()

# ---- objects
ob_box01 = bpy.data.objects.new('Box01', me_box01)
ob_box02 = bpy.data.objects.new('Box02', me_box01_001)
ob_box03 = bpy.data.objects.new('Box03', me_box01_002)
ob_box04 = bpy.data.objects.new('Box04', me_box01_003)
ob_box05 = bpy.data.objects.new('Box05', me_box01_004)
ob_box06 = bpy.data.objects.new('Box06', me_box01_005)
ob_box07 = bpy.data.objects.new('Box07', me_box01_006)

# ---- transforms, parenting, visibility, modifiers, constraints
ob_box01.location = (0.009123, -0.04832, 0.2275)
ob_box01.lineart.crease_threshold = 0.0
ob_box02.location = (0.009123, -0.0515, 0.1862)
ob_box02.rotation_euler = (0.1571, -0.0, 0.0)
ob_box02.lineart.crease_threshold = 0.0
ob_box03.location = (0.009123, -0.07058, 0.2699)
ob_box03.rotation_euler = (0.1571, -0.0, 0.0)
ob_box03.lineart.crease_threshold = 0.0
ob_box04.location = (0.009123, -0.05362, 0.1936)
ob_box04.rotation_euler = (0.1222, 0.0, 0.0)
ob_box04.lineart.crease_threshold = 0.0
ob_box05.location = (0.009123, -0.06422, 0.2583)
ob_box05.rotation_euler = (0.1222, -0.0, 0.0)
ob_box05.lineart.crease_threshold = 0.0
ob_box06.location = (0.009123, -0.04832, 0.2275)
ob_box06.lineart.crease_threshold = 0.0
ob_box07.location = (0.009123, -0.04832, 0.2275)
ob_box07.lineart.crease_threshold = 0.0

# ---- collection membership
col_collection.objects.link(ob_box01)
col_collection.objects.link(ob_box02)
col_collection.objects.link(ob_box03)
col_collection.objects.link(ob_box04)
col_collection.objects.link(ob_box05)
col_collection.objects.link(ob_box06)
col_collection.objects.link(ob_box07)

# ---- scene / render settings (as saved in the file)
scene.frame_start = 1; scene.frame_end = 250; scene.frame_set(1)
scene.render.engine = 'BLENDER_EEVEE_NEXT'
scene.cycles.use_denoising = False
scene.cycles.samples = 128
scene.cycles.sampling_pattern = 'TABULATED_SOBOL'
scene.cycles.use_adaptive_sampling = False
scene.cycles.use_light_tree = False
scene.view_settings.view_transform = 'Filmic'
bpy.context.view_layer.update()

# ---- added for rendering (the .blend has no active camera and no usable light): camera, sun
cam_auto = bpy.data.cameras.new('AutoCamera')
cam_auto.lens = 50.0
cam_auto.sensor_width = 36.0
cam_auto.clip_end = 1000.0
ob_auto_camera = bpy.data.objects.new('AutoCamera', cam_auto)
scene.collection.objects.link(ob_auto_camera)
ob_auto_camera.location = (2.90364, -3.51486, 2.66711)
ob_auto_camera.rotation_euler = (1.09748, -7.21219e-08, 0.694738)
scene.camera = ob_auto_camera
light_auto_sun = bpy.data.lights.new('AutoSun', 'SUN')
light_auto_sun.energy = 3.0
light_auto_sun.angle = 0.0523599
ob_auto_sun = bpy.data.objects.new('AutoSun', light_auto_sun)
scene.collection.objects.link(ob_auto_sun)
ob_auto_sun.rotation_euler = (0.872665, 0.174533, 0.523599)
bpy.context.view_layer.update()
